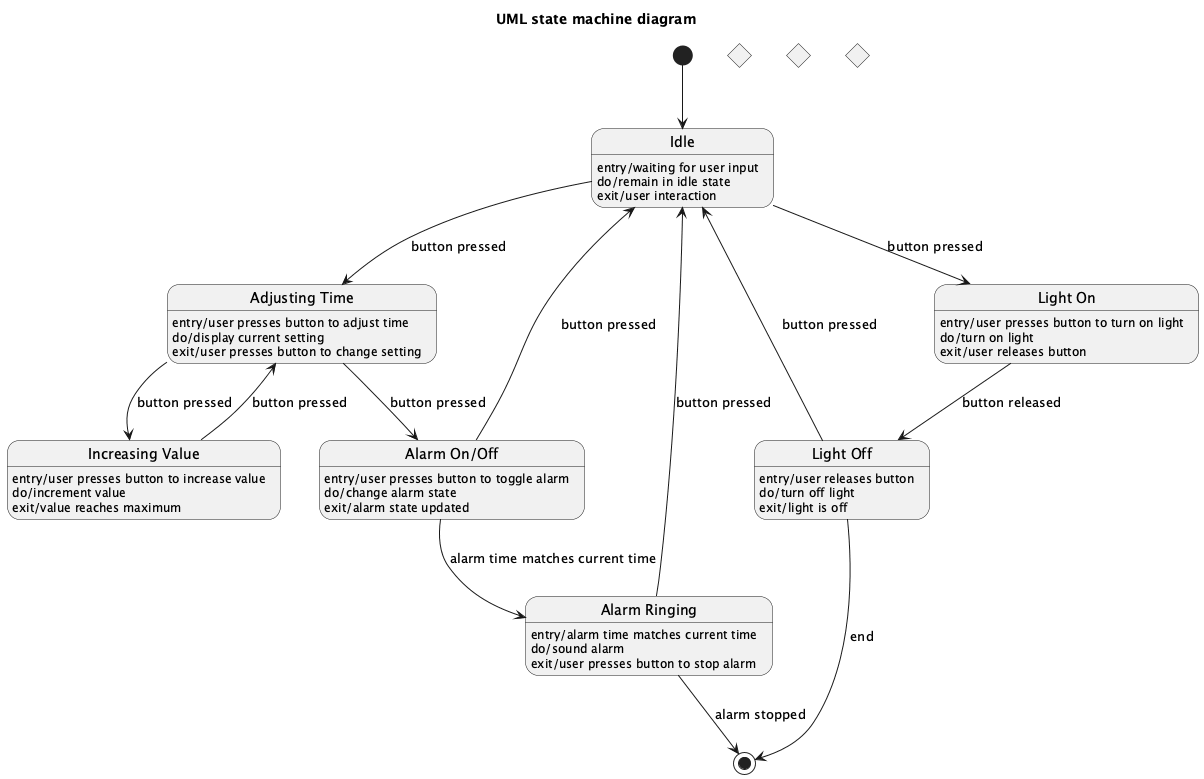

The diagram above was rendered by PlantUML. Its source (embedded in the PNG):
@startuml
title UML state machine diagram

state "Idle" as Idle
Idle : entry/waiting for user input
Idle : do/remain in idle state
Idle : exit/user interaction

state "Adjusting Time" as AdjustingTime
AdjustingTime : entry/user presses button to adjust time
AdjustingTime : do/display current setting
AdjustingTime : exit/user presses button to change setting

state "Increasing Value" as IncreasingValue
IncreasingValue : entry/user presses button to increase value
IncreasingValue : do/increment value
IncreasingValue : exit/value reaches maximum

state "Alarm On/Off" as AlarmOnOff
AlarmOnOff : entry/user presses button to toggle alarm
AlarmOnOff : do/change alarm state
AlarmOnOff : exit/alarm state updated

state "Alarm Ringing" as AlarmRinging
AlarmRinging : entry/alarm time matches current time
AlarmRinging : do/sound alarm
AlarmRinging : exit/user presses button to stop alarm

state "Light On" as LightOn
LightOn : entry/user presses button to turn on light
LightOn : do/turn on light
LightOn : exit/user releases button

state "Light Off" as LightOff
LightOff : entry/user releases button
LightOff : do/turn off light
LightOff : exit/light is off

state J1 <<choice>>
state J2 <<choice>>
state J3 <<choice>>

[*] --> Idle

Idle --> AdjustingTime : button pressed
AdjustingTime --> IncreasingValue : button pressed
IncreasingValue --> AdjustingTime : button pressed
AdjustingTime --> AlarmOnOff : button pressed
AlarmOnOff --> Idle : button pressed
AlarmOnOff --> AlarmRinging : alarm time matches current time
AlarmRinging --> Idle : button pressed
Idle --> LightOn : button pressed
LightOn --> LightOff : button released
LightOff --> Idle : button pressed
AlarmRinging --> [*] : alarm stopped
LightOff --> [*] : end

@enduml